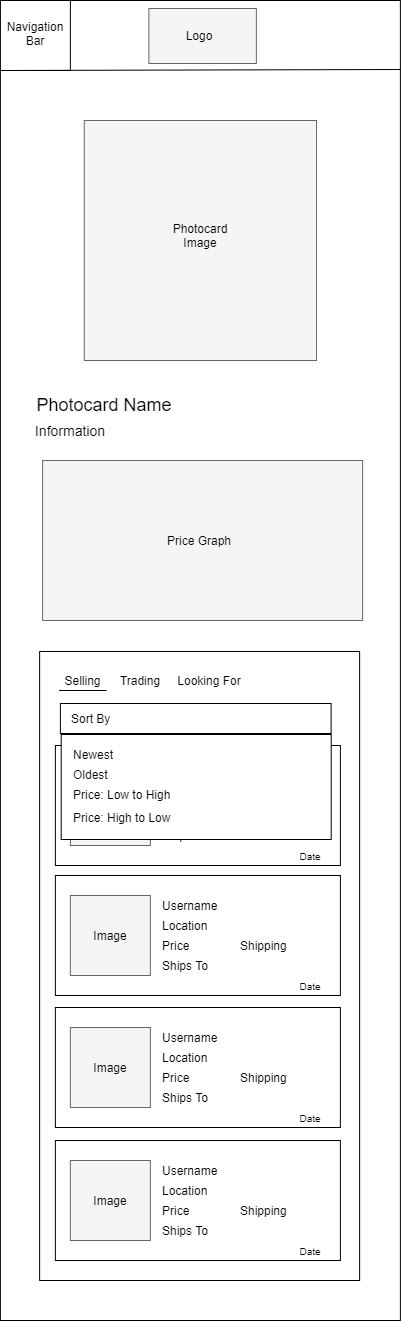

The diagram above was exported from draw.io. Its source (the exported page's mxGraphModel, read from the mxfile embedded in the PNG):
<mxGraphModel dx="2882" dy="1570" grid="1" gridSize="10" guides="1" tooltips="1" connect="1" arrows="1" fold="1" page="1" pageScale="1" pageWidth="850" pageHeight="1100" math="0" shadow="0">
  <root>
    <mxCell id="0" />
    <mxCell id="1" parent="0" />
    <mxCell id="2" value="" style="rounded=0;whiteSpace=wrap;html=1;" vertex="1" parent="1">
      <mxGeometry x="1683.88" y="1320" width="400" height="1320" as="geometry" />
    </mxCell>
    <mxCell id="3" value="" style="rounded=0;whiteSpace=wrap;html=1;strokeColor=#666666;fillColor=#f5f5f5;fontColor=#333333;" vertex="1" parent="1">
      <mxGeometry x="1832.38" y="1328" width="107.5" height="55" as="geometry" />
    </mxCell>
    <mxCell id="4" value="Logo" style="text;html=1;strokeColor=none;fillColor=none;align=center;verticalAlign=middle;whiteSpace=wrap;rounded=0;" vertex="1" parent="1">
      <mxGeometry x="1863.13" y="1345" width="40" height="20" as="geometry" />
    </mxCell>
    <mxCell id="5" value="" style="whiteSpace=wrap;html=1;aspect=fixed;strokeColor=#000000;" vertex="1" parent="1">
      <mxGeometry x="1683.88" y="1320" width="70" height="70" as="geometry" />
    </mxCell>
    <mxCell id="6" value="Navigation&lt;br&gt;Bar" style="text;html=1;strokeColor=none;fillColor=none;align=center;verticalAlign=middle;whiteSpace=wrap;rounded=0;" vertex="1" parent="1">
      <mxGeometry x="1698.88" y="1343" width="40" height="20" as="geometry" />
    </mxCell>
    <mxCell id="7" value="" style="endArrow=none;html=1;exitX=0;exitY=1;exitDx=0;exitDy=0;" edge="1" source="5" parent="1">
      <mxGeometry width="50" height="50" relative="1" as="geometry">
        <mxPoint x="1943.88" y="1410" as="sourcePoint" />
        <mxPoint x="2083.88" y="1389" as="targetPoint" />
      </mxGeometry>
    </mxCell>
    <mxCell id="8" value="" style="rounded=0;whiteSpace=wrap;html=1;fillColor=#f5f5f5;strokeColor=#666666;fontColor=#333333;" vertex="1" parent="1">
      <mxGeometry x="1767.7600000000002" y="1440" width="232.25" height="240" as="geometry" />
    </mxCell>
    <mxCell id="9" value="Photocard&lt;br&gt;Image" style="text;html=1;strokeColor=none;fillColor=none;align=center;verticalAlign=middle;whiteSpace=wrap;rounded=0;" vertex="1" parent="1">
      <mxGeometry x="1853.88" y="1530" width="60" height="50" as="geometry" />
    </mxCell>
    <mxCell id="10" value="&lt;font style=&quot;font-size: 18px&quot;&gt;Photocard Name&lt;/font&gt;" style="text;html=1;strokeColor=none;fillColor=none;align=center;verticalAlign=middle;whiteSpace=wrap;rounded=0;" vertex="1" parent="1">
      <mxGeometry x="1713.13" y="1700" width="150" height="50" as="geometry" />
    </mxCell>
    <mxCell id="11" value="&lt;font style=&quot;font-size: 14px&quot;&gt;Information&lt;/font&gt;" style="text;html=1;strokeColor=none;fillColor=none;align=center;verticalAlign=middle;whiteSpace=wrap;rounded=0;" vertex="1" parent="1">
      <mxGeometry x="1703.88" y="1735" width="100" height="30" as="geometry" />
    </mxCell>
    <mxCell id="12" value="" style="rounded=0;whiteSpace=wrap;html=1;fillColor=#f5f5f5;strokeColor=#666666;fontColor=#333333;" vertex="1" parent="1">
      <mxGeometry x="1726.13" y="1780" width="320" height="160" as="geometry" />
    </mxCell>
    <mxCell id="13" value="Price Graph" style="text;html=1;strokeColor=none;fillColor=none;align=center;verticalAlign=middle;whiteSpace=wrap;rounded=0;" vertex="1" parent="1">
      <mxGeometry x="1844.25" y="1835" width="77.75" height="50" as="geometry" />
    </mxCell>
    <mxCell id="14" value="" style="rounded=0;whiteSpace=wrap;html=1;arcSize=7;" vertex="1" parent="1">
      <mxGeometry x="1723.13" y="1971" width="320" height="629" as="geometry" />
    </mxCell>
    <mxCell id="15" value="Selling" style="text;html=1;strokeColor=none;fillColor=none;align=center;verticalAlign=middle;whiteSpace=wrap;rounded=0;" vertex="1" parent="1">
      <mxGeometry x="1738.88" y="1990" width="55" height="20" as="geometry" />
    </mxCell>
    <mxCell id="16" value="" style="rounded=0;whiteSpace=wrap;html=1;" vertex="1" parent="1">
      <mxGeometry x="1738.88" y="2065" width="285" height="120" as="geometry" />
    </mxCell>
    <mxCell id="17" value="" style="endArrow=none;html=1;" edge="1" parent="1">
      <mxGeometry width="50" height="50" relative="1" as="geometry">
        <mxPoint x="1742.63" y="2010" as="sourcePoint" />
        <mxPoint x="1790.13" y="2010" as="targetPoint" />
      </mxGeometry>
    </mxCell>
    <mxCell id="18" value="" style="rounded=0;whiteSpace=wrap;html=1;fillColor=#f5f5f5;strokeColor=#666666;fontColor=#333333;" vertex="1" parent="1">
      <mxGeometry x="1753.88" y="2085" width="80" height="80" as="geometry" />
    </mxCell>
    <mxCell id="19" value="Image" style="text;html=1;strokeColor=none;fillColor=none;align=center;verticalAlign=middle;whiteSpace=wrap;rounded=0;" vertex="1" parent="1">
      <mxGeometry x="1768.88" y="2115" width="50" height="20" as="geometry" />
    </mxCell>
    <mxCell id="20" value="Username" style="text;html=1;strokeColor=none;fillColor=none;align=left;verticalAlign=middle;whiteSpace=wrap;rounded=0;" vertex="1" parent="1">
      <mxGeometry x="1843.88" y="2085" width="69.63" height="20" as="geometry" />
    </mxCell>
    <mxCell id="21" value="Location" style="text;html=1;strokeColor=none;fillColor=none;align=left;verticalAlign=middle;whiteSpace=wrap;rounded=0;" vertex="1" parent="1">
      <mxGeometry x="1843.88" y="2105" width="69.63" height="20" as="geometry" />
    </mxCell>
    <mxCell id="22" value="Price" style="text;html=1;strokeColor=none;fillColor=none;align=left;verticalAlign=middle;whiteSpace=wrap;rounded=0;" vertex="1" parent="1">
      <mxGeometry x="1843.88" y="2125" width="69.63" height="20" as="geometry" />
    </mxCell>
    <mxCell id="23" value="Shipping" style="text;html=1;strokeColor=none;fillColor=none;align=left;verticalAlign=middle;whiteSpace=wrap;rounded=0;" vertex="1" parent="1">
      <mxGeometry x="1922" y="2125" width="69.63" height="20" as="geometry" />
    </mxCell>
    <mxCell id="24" value="&lt;font style=&quot;font-size: 10px&quot;&gt;Date&lt;/font&gt;" style="text;html=1;strokeColor=none;fillColor=none;align=center;verticalAlign=middle;whiteSpace=wrap;rounded=0;" vertex="1" parent="1">
      <mxGeometry x="1973.88" y="2165" width="40" height="20" as="geometry" />
    </mxCell>
    <mxCell id="25" value="" style="rounded=0;whiteSpace=wrap;html=1;" vertex="1" parent="1">
      <mxGeometry x="1738.88" y="2195" width="285" height="120" as="geometry" />
    </mxCell>
    <mxCell id="26" value="" style="rounded=0;whiteSpace=wrap;html=1;fillColor=#f5f5f5;strokeColor=#666666;fontColor=#333333;" vertex="1" parent="1">
      <mxGeometry x="1753.88" y="2215" width="80" height="80" as="geometry" />
    </mxCell>
    <mxCell id="27" value="Image" style="text;html=1;strokeColor=none;fillColor=none;align=center;verticalAlign=middle;whiteSpace=wrap;rounded=0;" vertex="1" parent="1">
      <mxGeometry x="1768.88" y="2245" width="50" height="20" as="geometry" />
    </mxCell>
    <mxCell id="28" value="Username" style="text;html=1;strokeColor=none;fillColor=none;align=left;verticalAlign=middle;whiteSpace=wrap;rounded=0;" vertex="1" parent="1">
      <mxGeometry x="1843.88" y="2215" width="69.63" height="20" as="geometry" />
    </mxCell>
    <mxCell id="29" value="Location" style="text;html=1;strokeColor=none;fillColor=none;align=left;verticalAlign=middle;whiteSpace=wrap;rounded=0;" vertex="1" parent="1">
      <mxGeometry x="1843.88" y="2235" width="69.63" height="20" as="geometry" />
    </mxCell>
    <mxCell id="30" value="Price" style="text;html=1;strokeColor=none;fillColor=none;align=left;verticalAlign=middle;whiteSpace=wrap;rounded=0;" vertex="1" parent="1">
      <mxGeometry x="1843.88" y="2255" width="69.63" height="20" as="geometry" />
    </mxCell>
    <mxCell id="31" value="Shipping" style="text;html=1;strokeColor=none;fillColor=none;align=left;verticalAlign=middle;whiteSpace=wrap;rounded=0;" vertex="1" parent="1">
      <mxGeometry x="1922" y="2255" width="69.63" height="20" as="geometry" />
    </mxCell>
    <mxCell id="32" value="&lt;font style=&quot;font-size: 10px&quot;&gt;Date&lt;/font&gt;" style="text;html=1;strokeColor=none;fillColor=none;align=center;verticalAlign=middle;whiteSpace=wrap;rounded=0;" vertex="1" parent="1">
      <mxGeometry x="1973.88" y="2295" width="40" height="20" as="geometry" />
    </mxCell>
    <mxCell id="33" value="" style="rounded=0;whiteSpace=wrap;html=1;" vertex="1" parent="1">
      <mxGeometry x="1743.88" y="2023" width="270.75" height="30" as="geometry" />
    </mxCell>
    <mxCell id="34" value="Sort By" style="text;html=1;strokeColor=none;fillColor=none;align=left;verticalAlign=middle;whiteSpace=wrap;rounded=0;" vertex="1" parent="1">
      <mxGeometry x="1752.88" y="2028" width="100" height="20" as="geometry" />
    </mxCell>
    <mxCell id="35" value="Trading" style="text;html=1;strokeColor=none;fillColor=none;align=center;verticalAlign=middle;whiteSpace=wrap;rounded=0;" vertex="1" parent="1">
      <mxGeometry x="1803.88" y="1990" width="40" height="20" as="geometry" />
    </mxCell>
    <mxCell id="36" value="Looking For" style="text;html=1;strokeColor=none;fillColor=none;align=center;verticalAlign=middle;whiteSpace=wrap;rounded=0;" vertex="1" parent="1">
      <mxGeometry x="1853.88" y="1990" width="77.75" height="20" as="geometry" />
    </mxCell>
    <mxCell id="37" value="Ships To&amp;nbsp;" style="text;html=1;strokeColor=none;fillColor=none;align=left;verticalAlign=middle;whiteSpace=wrap;rounded=0;" vertex="1" parent="1">
      <mxGeometry x="1843.88" y="2145" width="60" height="20" as="geometry" />
    </mxCell>
    <mxCell id="38" value="Ships To&amp;nbsp;" style="text;html=1;strokeColor=none;fillColor=none;align=left;verticalAlign=middle;whiteSpace=wrap;rounded=0;" vertex="1" parent="1">
      <mxGeometry x="1844.25" y="2275" width="60" height="20" as="geometry" />
    </mxCell>
    <mxCell id="39" value="" style="rounded=0;whiteSpace=wrap;html=1;" vertex="1" parent="1">
      <mxGeometry x="1738.88" y="2327" width="285" height="120" as="geometry" />
    </mxCell>
    <mxCell id="40" value="" style="rounded=0;whiteSpace=wrap;html=1;fillColor=#f5f5f5;strokeColor=#666666;fontColor=#333333;" vertex="1" parent="1">
      <mxGeometry x="1753.88" y="2347" width="80" height="80" as="geometry" />
    </mxCell>
    <mxCell id="41" value="Image" style="text;html=1;strokeColor=none;fillColor=none;align=center;verticalAlign=middle;whiteSpace=wrap;rounded=0;" vertex="1" parent="1">
      <mxGeometry x="1768.88" y="2377" width="50" height="20" as="geometry" />
    </mxCell>
    <mxCell id="42" value="Username" style="text;html=1;strokeColor=none;fillColor=none;align=left;verticalAlign=middle;whiteSpace=wrap;rounded=0;" vertex="1" parent="1">
      <mxGeometry x="1843.88" y="2347" width="69.63" height="20" as="geometry" />
    </mxCell>
    <mxCell id="43" value="Location" style="text;html=1;strokeColor=none;fillColor=none;align=left;verticalAlign=middle;whiteSpace=wrap;rounded=0;" vertex="1" parent="1">
      <mxGeometry x="1843.88" y="2367" width="69.63" height="20" as="geometry" />
    </mxCell>
    <mxCell id="44" value="Price" style="text;html=1;strokeColor=none;fillColor=none;align=left;verticalAlign=middle;whiteSpace=wrap;rounded=0;" vertex="1" parent="1">
      <mxGeometry x="1843.88" y="2387" width="69.63" height="20" as="geometry" />
    </mxCell>
    <mxCell id="45" value="Shipping" style="text;html=1;strokeColor=none;fillColor=none;align=left;verticalAlign=middle;whiteSpace=wrap;rounded=0;" vertex="1" parent="1">
      <mxGeometry x="1922" y="2387" width="69.63" height="20" as="geometry" />
    </mxCell>
    <mxCell id="46" value="&lt;font style=&quot;font-size: 10px&quot;&gt;Date&lt;/font&gt;" style="text;html=1;strokeColor=none;fillColor=none;align=center;verticalAlign=middle;whiteSpace=wrap;rounded=0;" vertex="1" parent="1">
      <mxGeometry x="1973.88" y="2427" width="40" height="20" as="geometry" />
    </mxCell>
    <mxCell id="47" value="Ships To&amp;nbsp;" style="text;html=1;strokeColor=none;fillColor=none;align=left;verticalAlign=middle;whiteSpace=wrap;rounded=0;" vertex="1" parent="1">
      <mxGeometry x="1844.25" y="2407" width="60" height="20" as="geometry" />
    </mxCell>
    <mxCell id="48" value="" style="rounded=0;whiteSpace=wrap;html=1;" vertex="1" parent="1">
      <mxGeometry x="1738.88" y="2460" width="285" height="120" as="geometry" />
    </mxCell>
    <mxCell id="49" value="" style="rounded=0;whiteSpace=wrap;html=1;fillColor=#f5f5f5;strokeColor=#666666;fontColor=#333333;" vertex="1" parent="1">
      <mxGeometry x="1753.88" y="2480" width="80" height="80" as="geometry" />
    </mxCell>
    <mxCell id="50" value="Image" style="text;html=1;strokeColor=none;fillColor=none;align=center;verticalAlign=middle;whiteSpace=wrap;rounded=0;" vertex="1" parent="1">
      <mxGeometry x="1768.88" y="2510" width="50" height="20" as="geometry" />
    </mxCell>
    <mxCell id="51" value="Username" style="text;html=1;strokeColor=none;fillColor=none;align=left;verticalAlign=middle;whiteSpace=wrap;rounded=0;" vertex="1" parent="1">
      <mxGeometry x="1843.88" y="2480" width="69.63" height="20" as="geometry" />
    </mxCell>
    <mxCell id="52" value="Location" style="text;html=1;strokeColor=none;fillColor=none;align=left;verticalAlign=middle;whiteSpace=wrap;rounded=0;" vertex="1" parent="1">
      <mxGeometry x="1843.88" y="2500" width="69.63" height="20" as="geometry" />
    </mxCell>
    <mxCell id="53" value="Price" style="text;html=1;strokeColor=none;fillColor=none;align=left;verticalAlign=middle;whiteSpace=wrap;rounded=0;" vertex="1" parent="1">
      <mxGeometry x="1843.88" y="2520" width="69.63" height="20" as="geometry" />
    </mxCell>
    <mxCell id="54" value="Shipping" style="text;html=1;strokeColor=none;fillColor=none;align=left;verticalAlign=middle;whiteSpace=wrap;rounded=0;" vertex="1" parent="1">
      <mxGeometry x="1922" y="2520" width="69.63" height="20" as="geometry" />
    </mxCell>
    <mxCell id="55" value="&lt;font style=&quot;font-size: 10px&quot;&gt;Date&lt;/font&gt;" style="text;html=1;strokeColor=none;fillColor=none;align=center;verticalAlign=middle;whiteSpace=wrap;rounded=0;" vertex="1" parent="1">
      <mxGeometry x="1973.88" y="2560" width="40" height="20" as="geometry" />
    </mxCell>
    <mxCell id="56" value="Ships To&amp;nbsp;" style="text;html=1;strokeColor=none;fillColor=none;align=left;verticalAlign=middle;whiteSpace=wrap;rounded=0;" vertex="1" parent="1">
      <mxGeometry x="1844.25" y="2540" width="60" height="20" as="geometry" />
    </mxCell>
    <mxCell id="57" value="" style="rounded=0;whiteSpace=wrap;html=1;" vertex="1" parent="1">
      <mxGeometry x="1744.7" y="2054" width="270" height="105" as="geometry" />
    </mxCell>
    <mxCell id="58" value="Newest" style="text;html=1;strokeColor=none;fillColor=none;align=left;verticalAlign=middle;whiteSpace=wrap;rounded=0;" vertex="1" parent="1">
      <mxGeometry x="1754.7" y="2064" width="90" height="20" as="geometry" />
    </mxCell>
    <mxCell id="59" value="Oldest" style="text;html=1;strokeColor=none;fillColor=none;align=left;verticalAlign=middle;whiteSpace=wrap;rounded=0;" vertex="1" parent="1">
      <mxGeometry x="1755.07" y="2084" width="90" height="20" as="geometry" />
    </mxCell>
    <mxCell id="60" value="Price: Low to High" style="text;html=1;strokeColor=none;fillColor=none;align=left;verticalAlign=middle;whiteSpace=wrap;rounded=0;" vertex="1" parent="1">
      <mxGeometry x="1754.7" y="2104" width="120" height="20" as="geometry" />
    </mxCell>
    <mxCell id="61" value="Price: High to Low" style="text;html=1;strokeColor=none;fillColor=none;align=left;verticalAlign=middle;whiteSpace=wrap;rounded=0;" vertex="1" parent="1">
      <mxGeometry x="1755.07" y="2126.5" width="120" height="20" as="geometry" />
    </mxCell>
  </root>
</mxGraphModel>